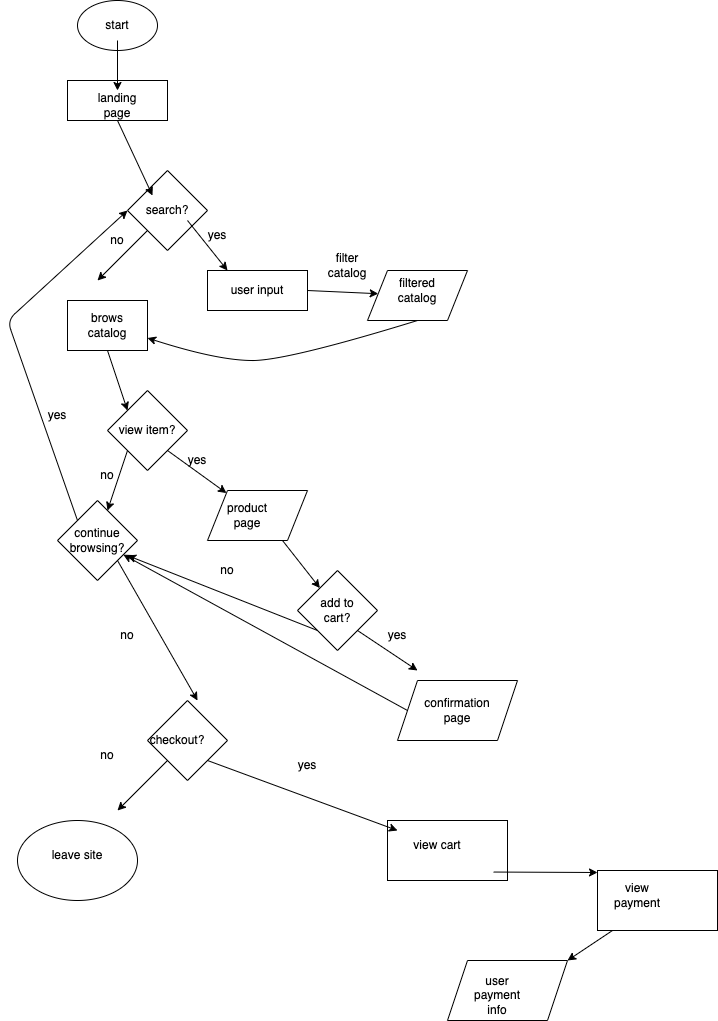

The diagram above was exported from draw.io. Its source (the exported page's mxGraphModel, read from the mxfile embedded in the PNG):
<mxGraphModel dx="1560" dy="414" grid="1" gridSize="10" guides="1" tooltips="1" connect="1" arrows="1" fold="1" page="1" pageScale="1" pageWidth="850" pageHeight="1100" math="0" shadow="0">
  <root>
    <mxCell id="0" />
    <mxCell id="1" parent="0" />
    <mxCell id="68" value="" style="rounded=0;whiteSpace=wrap;html=1;" vertex="1" parent="1">
      <mxGeometry x="330" y="850" width="120" height="60" as="geometry" />
    </mxCell>
    <mxCell id="2" value="" style="ellipse;whiteSpace=wrap;html=1;" vertex="1" parent="1">
      <mxGeometry x="20" y="30" width="80" height="50" as="geometry" />
    </mxCell>
    <mxCell id="3" value="start" style="text;html=1;strokeColor=none;fillColor=none;align=center;verticalAlign=middle;whiteSpace=wrap;rounded=0;" vertex="1" parent="1">
      <mxGeometry x="30" y="40" width="60" height="30" as="geometry" />
    </mxCell>
    <mxCell id="4" value="" style="rounded=0;whiteSpace=wrap;html=1;" vertex="1" parent="1">
      <mxGeometry x="10" y="110" width="100" height="40" as="geometry" />
    </mxCell>
    <mxCell id="5" value="landing page" style="text;html=1;strokeColor=none;fillColor=none;align=center;verticalAlign=middle;whiteSpace=wrap;rounded=0;" vertex="1" parent="1">
      <mxGeometry x="30" y="120" width="60" height="30" as="geometry" />
    </mxCell>
    <mxCell id="7" value="" style="endArrow=classic;html=1;endFill=1;exitX=0.5;exitY=1;exitDx=0;exitDy=0;entryX=0.5;entryY=0;entryDx=0;entryDy=0;" edge="1" parent="1" source="3" target="5">
      <mxGeometry width="50" height="50" relative="1" as="geometry">
        <mxPoint x="85" y="70" as="sourcePoint" />
        <mxPoint x="35" y="120" as="targetPoint" />
        <Array as="points" />
      </mxGeometry>
    </mxCell>
    <mxCell id="8" value="" style="rhombus;whiteSpace=wrap;html=1;" vertex="1" parent="1">
      <mxGeometry x="70" y="200" width="80" height="80" as="geometry" />
    </mxCell>
    <mxCell id="9" value="search?" style="text;html=1;strokeColor=none;fillColor=none;align=center;verticalAlign=middle;whiteSpace=wrap;rounded=0;" vertex="1" parent="1">
      <mxGeometry x="80" y="225" width="60" height="30" as="geometry" />
    </mxCell>
    <mxCell id="10" value="" style="endArrow=classic;html=1;entryX=0.25;entryY=0;entryDx=0;entryDy=0;exitX=0.5;exitY=1;exitDx=0;exitDy=0;" edge="1" parent="1" source="5" target="9">
      <mxGeometry width="50" height="50" relative="1" as="geometry">
        <mxPoint x="300" y="250" as="sourcePoint" />
        <mxPoint x="350" y="200" as="targetPoint" />
      </mxGeometry>
    </mxCell>
    <mxCell id="11" value="" style="endArrow=classic;html=1;exitX=0;exitY=1;exitDx=0;exitDy=0;" edge="1" parent="1" source="8">
      <mxGeometry width="50" height="50" relative="1" as="geometry">
        <mxPoint x="300" y="250" as="sourcePoint" />
        <mxPoint x="40" y="310" as="targetPoint" />
      </mxGeometry>
    </mxCell>
    <mxCell id="12" value="" style="endArrow=classic;html=1;" edge="1" parent="1">
      <mxGeometry width="50" height="50" relative="1" as="geometry">
        <mxPoint x="130" y="250" as="sourcePoint" />
        <mxPoint x="170" y="300" as="targetPoint" />
      </mxGeometry>
    </mxCell>
    <mxCell id="13" value="yes" style="text;html=1;strokeColor=none;fillColor=none;align=center;verticalAlign=middle;whiteSpace=wrap;rounded=0;" vertex="1" parent="1">
      <mxGeometry x="130" y="250" width="60" height="30" as="geometry" />
    </mxCell>
    <mxCell id="14" value="no" style="text;html=1;strokeColor=none;fillColor=none;align=center;verticalAlign=middle;whiteSpace=wrap;rounded=0;" vertex="1" parent="1">
      <mxGeometry x="30" y="255" width="60" height="30" as="geometry" />
    </mxCell>
    <mxCell id="15" value="" style="rounded=0;whiteSpace=wrap;html=1;" vertex="1" parent="1">
      <mxGeometry x="10" y="330" width="80" height="50" as="geometry" />
    </mxCell>
    <mxCell id="16" value="brows catalog" style="text;html=1;strokeColor=none;fillColor=none;align=center;verticalAlign=middle;whiteSpace=wrap;rounded=0;" vertex="1" parent="1">
      <mxGeometry x="20" y="340" width="60" height="30" as="geometry" />
    </mxCell>
    <mxCell id="17" value="" style="rounded=0;whiteSpace=wrap;html=1;" vertex="1" parent="1">
      <mxGeometry x="150" y="300" width="100" height="40" as="geometry" />
    </mxCell>
    <mxCell id="20" value="user input" style="text;html=1;strokeColor=none;fillColor=none;align=center;verticalAlign=middle;whiteSpace=wrap;rounded=0;" vertex="1" parent="1">
      <mxGeometry x="170" y="305" width="60" height="30" as="geometry" />
    </mxCell>
    <mxCell id="22" value="filter catalog" style="text;html=1;strokeColor=none;fillColor=none;align=center;verticalAlign=middle;whiteSpace=wrap;rounded=0;" vertex="1" parent="1">
      <mxGeometry x="260" y="280" width="60" height="30" as="geometry" />
    </mxCell>
    <mxCell id="23" value="" style="endArrow=classic;html=1;exitX=1;exitY=0.5;exitDx=0;exitDy=0;" edge="1" parent="1" source="17" target="24">
      <mxGeometry width="50" height="50" relative="1" as="geometry">
        <mxPoint x="270" y="350" as="sourcePoint" />
        <mxPoint x="340" y="320" as="targetPoint" />
      </mxGeometry>
    </mxCell>
    <mxCell id="24" value="" style="shape=parallelogram;perimeter=parallelogramPerimeter;whiteSpace=wrap;html=1;fixedSize=1;" vertex="1" parent="1">
      <mxGeometry x="310" y="300" width="100" height="50" as="geometry" />
    </mxCell>
    <mxCell id="25" value="filtered catalog" style="text;html=1;strokeColor=none;fillColor=none;align=center;verticalAlign=middle;whiteSpace=wrap;rounded=0;" vertex="1" parent="1">
      <mxGeometry x="330" y="305" width="60" height="30" as="geometry" />
    </mxCell>
    <mxCell id="26" value="" style="curved=1;endArrow=classic;html=1;exitX=0.5;exitY=1;exitDx=0;exitDy=0;entryX=1;entryY=0.75;entryDx=0;entryDy=0;" edge="1" parent="1" source="24" target="15">
      <mxGeometry width="50" height="50" relative="1" as="geometry">
        <mxPoint x="160" y="440" as="sourcePoint" />
        <mxPoint x="210" y="390" as="targetPoint" />
        <Array as="points">
          <mxPoint x="230" y="390" />
          <mxPoint x="160" y="390" />
        </Array>
      </mxGeometry>
    </mxCell>
    <mxCell id="27" value="" style="rhombus;whiteSpace=wrap;html=1;" vertex="1" parent="1">
      <mxGeometry x="50" y="420" width="80" height="80" as="geometry" />
    </mxCell>
    <mxCell id="28" value="view item?" style="text;html=1;strokeColor=none;fillColor=none;align=center;verticalAlign=middle;whiteSpace=wrap;rounded=0;" vertex="1" parent="1">
      <mxGeometry x="60" y="445" width="60" height="30" as="geometry" />
    </mxCell>
    <mxCell id="29" value="" style="endArrow=classic;html=1;entryX=0;entryY=0;entryDx=0;entryDy=0;exitX=0.5;exitY=1;exitDx=0;exitDy=0;" edge="1" parent="1" source="15" target="27">
      <mxGeometry width="50" height="50" relative="1" as="geometry">
        <mxPoint x="270" y="340" as="sourcePoint" />
        <mxPoint x="320" y="290" as="targetPoint" />
      </mxGeometry>
    </mxCell>
    <mxCell id="30" value="" style="endArrow=classic;html=1;exitX=1;exitY=1;exitDx=0;exitDy=0;" edge="1" parent="1" source="27" target="38">
      <mxGeometry width="50" height="50" relative="1" as="geometry">
        <mxPoint x="270" y="510" as="sourcePoint" />
        <mxPoint x="160" y="520" as="targetPoint" />
      </mxGeometry>
    </mxCell>
    <mxCell id="31" value="" style="endArrow=classic;html=1;exitX=0;exitY=1;exitDx=0;exitDy=0;" edge="1" parent="1" source="27" target="32">
      <mxGeometry width="50" height="50" relative="1" as="geometry">
        <mxPoint x="25" y="590" as="sourcePoint" />
        <mxPoint x="30" y="550" as="targetPoint" />
      </mxGeometry>
    </mxCell>
    <mxCell id="32" value="" style="rhombus;whiteSpace=wrap;html=1;" vertex="1" parent="1">
      <mxGeometry y="530" width="80" height="80" as="geometry" />
    </mxCell>
    <mxCell id="33" value="continue browsing?" style="text;html=1;strokeColor=none;fillColor=none;align=center;verticalAlign=middle;whiteSpace=wrap;rounded=0;" vertex="1" parent="1">
      <mxGeometry x="10" y="555" width="60" height="30" as="geometry" />
    </mxCell>
    <mxCell id="34" value="" style="endArrow=classic;html=1;exitX=0;exitY=0;exitDx=0;exitDy=0;entryX=0;entryY=0.5;entryDx=0;entryDy=0;" edge="1" parent="1" source="32" target="8">
      <mxGeometry width="50" height="50" relative="1" as="geometry">
        <mxPoint x="270" y="510" as="sourcePoint" />
        <mxPoint x="320" y="460" as="targetPoint" />
        <Array as="points">
          <mxPoint x="-50" y="350" />
        </Array>
      </mxGeometry>
    </mxCell>
    <mxCell id="35" value="yes" style="text;html=1;strokeColor=none;fillColor=none;align=center;verticalAlign=middle;whiteSpace=wrap;rounded=0;" vertex="1" parent="1">
      <mxGeometry x="-30" y="430" width="60" height="30" as="geometry" />
    </mxCell>
    <mxCell id="36" value="no" style="text;html=1;strokeColor=none;fillColor=none;align=center;verticalAlign=middle;whiteSpace=wrap;rounded=0;" vertex="1" parent="1">
      <mxGeometry x="20" y="490" width="60" height="30" as="geometry" />
    </mxCell>
    <mxCell id="37" value="yes" style="text;html=1;strokeColor=none;fillColor=none;align=center;verticalAlign=middle;whiteSpace=wrap;rounded=0;" vertex="1" parent="1">
      <mxGeometry x="110" y="475" width="60" height="30" as="geometry" />
    </mxCell>
    <mxCell id="38" value="" style="shape=parallelogram;perimeter=parallelogramPerimeter;whiteSpace=wrap;html=1;fixedSize=1;" vertex="1" parent="1">
      <mxGeometry x="150" y="520" width="100" height="50" as="geometry" />
    </mxCell>
    <mxCell id="39" value="product page" style="text;html=1;strokeColor=none;fillColor=none;align=center;verticalAlign=middle;whiteSpace=wrap;rounded=0;" vertex="1" parent="1">
      <mxGeometry x="160" y="530" width="60" height="30" as="geometry" />
    </mxCell>
    <mxCell id="41" value="" style="endArrow=classic;html=1;exitX=0.75;exitY=1;exitDx=0;exitDy=0;" edge="1" parent="1" source="38" target="42">
      <mxGeometry width="50" height="50" relative="1" as="geometry">
        <mxPoint x="230" y="490" as="sourcePoint" />
        <mxPoint x="260" y="620" as="targetPoint" />
      </mxGeometry>
    </mxCell>
    <mxCell id="42" value="" style="rhombus;whiteSpace=wrap;html=1;" vertex="1" parent="1">
      <mxGeometry x="240" y="600" width="80" height="80" as="geometry" />
    </mxCell>
    <mxCell id="43" value="add to cart?" style="text;html=1;strokeColor=none;fillColor=none;align=center;verticalAlign=middle;whiteSpace=wrap;rounded=0;" vertex="1" parent="1">
      <mxGeometry x="250" y="625" width="60" height="30" as="geometry" />
    </mxCell>
    <mxCell id="46" value="" style="endArrow=classic;html=1;exitX=1;exitY=1;exitDx=0;exitDy=0;" edge="1" parent="1" source="32">
      <mxGeometry width="50" height="50" relative="1" as="geometry">
        <mxPoint x="230" y="700" as="sourcePoint" />
        <mxPoint x="140" y="730" as="targetPoint" />
      </mxGeometry>
    </mxCell>
    <mxCell id="47" value="" style="endArrow=classic;html=1;exitX=0;exitY=1;exitDx=0;exitDy=0;entryX=1;entryY=1;entryDx=0;entryDy=0;" edge="1" parent="1" source="42" target="33">
      <mxGeometry width="50" height="50" relative="1" as="geometry">
        <mxPoint x="230" y="600" as="sourcePoint" />
        <mxPoint x="280" y="550" as="targetPoint" />
      </mxGeometry>
    </mxCell>
    <mxCell id="48" value="no" style="text;html=1;strokeColor=none;fillColor=none;align=center;verticalAlign=middle;whiteSpace=wrap;rounded=0;" vertex="1" parent="1">
      <mxGeometry x="140" y="585" width="60" height="30" as="geometry" />
    </mxCell>
    <mxCell id="49" value="" style="endArrow=classic;html=1;exitX=1;exitY=1;exitDx=0;exitDy=0;" edge="1" parent="1" source="42">
      <mxGeometry width="50" height="50" relative="1" as="geometry">
        <mxPoint x="230" y="600" as="sourcePoint" />
        <mxPoint x="360" y="700" as="targetPoint" />
      </mxGeometry>
    </mxCell>
    <mxCell id="51" value="yes" style="text;html=1;strokeColor=none;fillColor=none;align=center;verticalAlign=middle;whiteSpace=wrap;rounded=0;" vertex="1" parent="1">
      <mxGeometry x="310" y="650" width="60" height="30" as="geometry" />
    </mxCell>
    <mxCell id="52" value="" style="shape=parallelogram;perimeter=parallelogramPerimeter;whiteSpace=wrap;html=1;fixedSize=1;" vertex="1" parent="1">
      <mxGeometry x="340" y="710" width="120" height="60" as="geometry" />
    </mxCell>
    <mxCell id="53" value="confirmation page" style="text;html=1;strokeColor=none;fillColor=none;align=center;verticalAlign=middle;whiteSpace=wrap;rounded=0;" vertex="1" parent="1">
      <mxGeometry x="370" y="725" width="60" height="30" as="geometry" />
    </mxCell>
    <mxCell id="54" value="" style="endArrow=classic;html=1;exitX=0;exitY=0.5;exitDx=0;exitDy=0;" edge="1" parent="1" source="52" target="32">
      <mxGeometry width="50" height="50" relative="1" as="geometry">
        <mxPoint x="230" y="600" as="sourcePoint" />
        <mxPoint x="280" y="550" as="targetPoint" />
      </mxGeometry>
    </mxCell>
    <mxCell id="55" value="" style="rhombus;whiteSpace=wrap;html=1;" vertex="1" parent="1">
      <mxGeometry x="90" y="730" width="80" height="80" as="geometry" />
    </mxCell>
    <mxCell id="56" value="checkout?" style="text;html=1;strokeColor=none;fillColor=none;align=center;verticalAlign=middle;whiteSpace=wrap;rounded=0;" vertex="1" parent="1">
      <mxGeometry x="90" y="755" width="60" height="30" as="geometry" />
    </mxCell>
    <mxCell id="57" value="" style="endArrow=classic;html=1;exitX=0;exitY=1;exitDx=0;exitDy=0;" edge="1" parent="1" source="55">
      <mxGeometry width="50" height="50" relative="1" as="geometry">
        <mxPoint x="200" y="820" as="sourcePoint" />
        <mxPoint x="60" y="840" as="targetPoint" />
      </mxGeometry>
    </mxCell>
    <mxCell id="58" value="no" style="text;html=1;strokeColor=none;fillColor=none;align=center;verticalAlign=middle;whiteSpace=wrap;rounded=0;" vertex="1" parent="1">
      <mxGeometry x="40" y="650" width="60" height="30" as="geometry" />
    </mxCell>
    <mxCell id="59" value="no" style="text;html=1;strokeColor=none;fillColor=none;align=center;verticalAlign=middle;whiteSpace=wrap;rounded=0;" vertex="1" parent="1">
      <mxGeometry x="20" y="770" width="60" height="30" as="geometry" />
    </mxCell>
    <mxCell id="60" value="" style="ellipse;whiteSpace=wrap;html=1;" vertex="1" parent="1">
      <mxGeometry x="-40" y="850" width="120" height="80" as="geometry" />
    </mxCell>
    <mxCell id="61" value="leave site" style="text;html=1;strokeColor=none;fillColor=none;align=center;verticalAlign=middle;whiteSpace=wrap;rounded=0;" vertex="1" parent="1">
      <mxGeometry x="-10" y="870" width="60" height="30" as="geometry" />
    </mxCell>
    <mxCell id="62" value="" style="endArrow=classic;html=1;exitX=1;exitY=1;exitDx=0;exitDy=0;" edge="1" parent="1" source="55">
      <mxGeometry width="50" height="50" relative="1" as="geometry">
        <mxPoint x="230" y="770" as="sourcePoint" />
        <mxPoint x="340" y="860" as="targetPoint" />
      </mxGeometry>
    </mxCell>
    <mxCell id="63" value="yes" style="text;html=1;strokeColor=none;fillColor=none;align=center;verticalAlign=middle;whiteSpace=wrap;rounded=0;" vertex="1" parent="1">
      <mxGeometry x="220" y="780" width="60" height="30" as="geometry" />
    </mxCell>
    <mxCell id="66" value="" style="endArrow=classic;html=1;exitX=1;exitY=0.75;exitDx=0;exitDy=0;" edge="1" parent="1">
      <mxGeometry width="50" height="50" relative="1" as="geometry">
        <mxPoint x="436.1538461538462" y="901.5384615384614" as="sourcePoint" />
        <mxPoint x="540" y="902" as="targetPoint" />
      </mxGeometry>
    </mxCell>
    <mxCell id="67" value="" style="rounded=0;whiteSpace=wrap;html=1;" vertex="1" parent="1">
      <mxGeometry x="540" y="900" width="120" height="60" as="geometry" />
    </mxCell>
    <mxCell id="65" value="view cart" style="text;html=1;strokeColor=none;fillColor=none;align=center;verticalAlign=middle;whiteSpace=wrap;rounded=0;" vertex="1" parent="1">
      <mxGeometry x="350" y="860" width="60" height="30" as="geometry" />
    </mxCell>
    <mxCell id="69" value="view payment" style="text;html=1;strokeColor=none;fillColor=none;align=center;verticalAlign=middle;whiteSpace=wrap;rounded=0;" vertex="1" parent="1">
      <mxGeometry x="550" y="910" width="60" height="30" as="geometry" />
    </mxCell>
    <mxCell id="70" value="" style="shape=parallelogram;perimeter=parallelogramPerimeter;whiteSpace=wrap;html=1;fixedSize=1;" vertex="1" parent="1">
      <mxGeometry x="390" y="990" width="120" height="60" as="geometry" />
    </mxCell>
    <mxCell id="71" value="" style="endArrow=classic;html=1;entryX=1;entryY=0;entryDx=0;entryDy=0;" edge="1" parent="1" source="67" target="70">
      <mxGeometry width="50" height="50" relative="1" as="geometry">
        <mxPoint x="440" y="940" as="sourcePoint" />
        <mxPoint x="490" y="890" as="targetPoint" />
      </mxGeometry>
    </mxCell>
    <mxCell id="72" value="user payment info&lt;br&gt;" style="text;html=1;strokeColor=none;fillColor=none;align=center;verticalAlign=middle;whiteSpace=wrap;rounded=0;" vertex="1" parent="1">
      <mxGeometry x="410" y="1010" width="60" height="30" as="geometry" />
    </mxCell>
  </root>
</mxGraphModel>